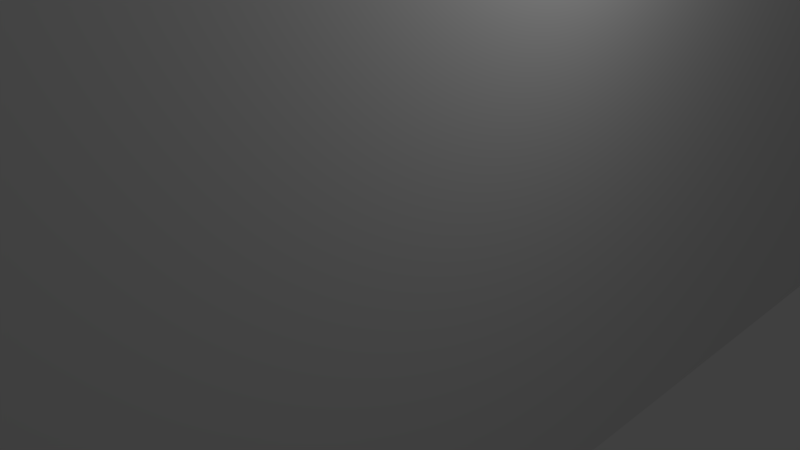 # Source: mykvartira.blend  (saved by Blender 2.70.0; exported with 4.5.12 LTS)
import bpy
from mathutils import Matrix  # noqa: F401  (used for matrix-valued properties, if any)

bpy.ops.wm.read_factory_settings(use_empty=True)
scene = bpy.context.scene
scene.name = 'Scene'

# ---- collections
col_collection_1 = bpy.data.collections.new('Collection 1'); scene.collection.children.link(col_collection_1)

# ---- world
world_world = bpy.data.worlds.new('World'); scene.world = world_world
world_world.color = (0.05088, 0.05088, 0.05088)
world_world.use_sun_shadow = False
world_world.sun_shadow_jitter_overblur = 0.0
world_world.cycles.sampling_method = 'MANUAL'
world_world.cycles.sample_map_resolution = 256

# ---- cameras
cam_camera = bpy.data.cameras.new('Camera')
cam_camera.clip_end = 100.0
cam_camera.lens = 35.0
cam_camera.sensor_width = 32.0
cam_camera.sensor_height = 18.0
cam_camera.ortho_scale = 7.314
cam_camera.dof.focus_distance = 0.0
cam_camera.dof.aperture_fstop = 128.0

# ---- lights
light_lamp = bpy.data.lights.new('Lamp', 'POINT')
light_lamp.transmission_factor = 0.0
light_lamp.cutoff_distance = 30.0
light_lamp.energy = 100.0
light_lamp.shadow_buffer_clip_start = 1.001
light_lamp.shadow_soft_size = 0.1
light_lamp.shadow_maximum_resolution = 0.006
light_lamp.use_absolute_resolution = True
light_lamp.cycles.use_multiple_importance_sampling = False

# ---- meshes
me_plane = bpy.data.meshes.new('Plane')
me_plane.from_pydata([(-51.68, -0.9156, -1.32), (-49.56, -0.9156, -1.32), (-51.68, 1.201, -1.32), (-49.56, 1.201, -1.32), (-64.87, 43.44, -1.32), (-64.87, 37.82, -1.32), (-49.56, 51.33, -1.32), (-51.68, 51.33, -1.32), (-64.87, 36.84, -1.32), (-51.68, 37.82, -1.32), (-49.56, 37.82, -1.32), (-49.56, 36.84, -1.32), (-74.54, 6.033, -1.32), (-73.62, 6.033, -1.32), (-73.62, 10.83, -1.32), (-74.54, 10.83, -1.32), (-70.51, 27.14, -1.32), (-70.51, 26.28, -1.32), (-74.54, 21.47, -1.32), (-73.62, 21.47, -1.32), (-73.62, 26.28, -1.32), (-74.54, 26.28, -1.32), (-74.54, 27.14, -1.32), (-73.62, 27.14, -1.32), (-73.62, 28.06, -1.32), (-74.54, 28.06, -1.32), (-74.54, 34.27, -1.32), (-73.62, 34.27, -1.32), (-73.62, 36.22, -1.32), (-73.62, 38.04, -1.32), (-74.54, 38.04, -1.32), (-74.54, 36.22, -1.32), (-75.35, 36.22, -1.32), (-75.35, 38.04, -1.32), (-64.0, 36.84, -1.32), (-64.0, 37.82, -1.32), (-61.0, 52.46, -1.32), (-61.0, 53.6, -1.32), (-61.0, 51.33, -1.32), (-49.56, 53.6, -1.32), (-107.1, 38.04, -1.32), (-109.7, 38.04, -1.32), (-109.7, 36.22, -1.32), (-107.1, 36.22, -1.32), (-107.1, 32.33, -1.32), (-109.7, 32.33, -1.32), (-109.7, 21.89, -1.32), (-107.1, 21.89, -1.32), (-109.7, 11.9, -1.32), (-107.1, 11.9, -1.32), (-107.1, 11.9, -1.32), (-109.7, 11.9, -1.32), (-109.7, 1.201, -1.32), (-109.7, -0.9156, -1.32), (-107.1, -0.9156, -1.32), (-107.1, 1.201, -1.32), (-95.84, 1.201, -1.32), (-95.84, -0.9156, -1.32), (-87.78, -0.9156, -1.32), (-87.78, 1.201, -1.32), (-86.68, 1.201, -1.32), (-86.68, -0.9156, -1.32), (-74.54, -0.9156, -1.32), (-74.54, 1.201, -1.32), (-73.62, 1.201, -1.32), (-73.62, -0.9156, -1.32), (-72.37, -0.9156, -1.32), (-72.37, 1.201, -1.32), (-69.97, 1.201, -1.32), (-69.97, -0.9156, -1.32), (-65.36, -0.9156, -1.32), (-65.36, 1.201, -1.32), (-57.32, 1.201, -1.32), (-57.32, -0.9156, -1.32), (-53.95, -0.9156, -1.32), (-53.95, 1.201, -1.32), (-53.04, 1.201, -1.32), (-53.04, -0.9156, -1.32), (-52.3, 27.14, -1.32), (-52.3, 26.21, -1.32), (-53.38, 26.21, -1.32), (-53.38, 27.14, -1.32), (-54.24, 27.14, -1.32), (-54.24, 26.21, -1.32), (-64.0, 26.21, -1.32), (-64.87, 26.21, -1.32), (-64.87, 27.14, -1.32), (-64.0, 27.14, -1.32), (-64.87, 28.91, -1.32), (-64.0, 28.91, -1.32), (-64.0, 28.91, -1.32), (-64.87, 28.91, -1.32), (-64.87, 29.7, -1.32), (-64.0, 29.7, -1.32), (-64.87, 32.36, -1.32), (-64.0, 32.36, -1.32), (-64.0, 32.36, -1.32), (-64.87, 32.36, -1.32), (-64.0, 52.46, -1.32), (-64.87, 52.46, -1.32), (-64.87, 51.33, -1.32), (-64.0, 51.33, -1.32), (-64.0, 47.76, -1.32), (-64.87, 47.76, -1.32), (-64.0, 43.44, -1.32), (-51.68, -0.9156, -1.32), (-51.68, 1.201, -1.32), (-51.68, -0.9156, -1.328), (-51.68, 1.201, -1.328), (-51.68, 36.84, -1.32), (-51.68, 27.14, -1.32), (-51.68, 53.6, -1.32), (-51.68, 52.46, -1.32), (-49.56, 52.46, -1.32), (-49.56, 27.14, -1.32), (-49.56, 26.21, -1.32), (-51.68, 26.21, -1.32), (-74.54, 1.342, -1.32), (-72.37, 6.033, -1.32), (-72.37, 1.342, -1.32), (-73.62, 63.09, -1.32), (-74.54, 63.09, -1.32), (-75.35, 63.09, -1.32), (-73.62, 65.46, -1.32), (-74.54, 65.46, -1.32), (-75.35, 65.46, -1.32), (-60.79, 63.09, -1.32), (-60.79, 65.46, -1.32), (-60.79, 63.09, -1.32), (-60.79, 65.46, -1.32), (-59.21, 63.09, -1.32), (-59.21, 65.46, -1.32), (-60.79, 60.05, -1.32), (-59.21, 60.05, -1.32), (-51.8, 27.14, -1.32), (-51.68, 27.14, -1.32), (-53.95, -9.828, -1.32), (-53.04, -9.828, -1.32), (-53.95, -10.68, -1.32), (-53.04, -10.68, -1.32), (-86.68, -9.828, -1.32), (-86.68, -10.68, -1.32), (-87.78, -9.828, -1.32), (-87.78, -10.68, -1.32), (-86.68, -1.013, -1.32), (-87.78, -1.013, -1.32), (-51.68, -0.9156, 6.458), (-49.56, -0.9156, 6.458), (-51.68, 1.201, 6.458), (-49.56, 1.201, 6.458), (-64.87, 43.44, 6.458), (-64.87, 37.82, 6.458), (-49.56, 51.33, 6.458), (-51.68, 51.33, 6.458), (-64.87, 36.84, 6.458), (-51.68, 37.82, 6.458), (-49.56, 37.82, 6.458), (-49.56, 36.84, 6.458), (-74.54, 6.033, 6.458), (-73.62, 6.033, 6.458), (-73.62, 10.83, 6.458), (-74.54, 10.83, 6.458), (-70.51, 27.14, 6.458), (-70.51, 26.28, 6.458), (-74.54, 21.47, 6.458), (-73.62, 21.47, 6.458), (-73.62, 26.28, 6.458), (-74.54, 26.28, 6.458), (-74.54, 27.14, 6.458), (-73.62, 27.14, 6.458), (-73.62, 28.06, 6.458), (-74.54, 28.06, 6.458), (-74.54, 34.27, 6.458), (-73.62, 34.27, 6.458), (-73.62, 36.22, 6.458), (-73.62, 38.04, 6.458), (-74.54, 36.22, 6.458), (-75.35, 36.22, 6.458), (-75.35, 38.04, 6.458), (-64.0, 36.84, 6.458), (-64.0, 37.82, 6.458), (-61.0, 52.46, 6.458), (-61.0, 53.6, 6.458), (-61.0, 51.33, 6.458), (-49.56, 53.6, 6.458), (-107.1, 38.04, 6.458), (-109.7, 38.04, 6.458), (-109.7, 36.22, 6.458), (-107.1, 36.22, 6.458), (-107.1, 32.33, 6.458), (-109.7, 32.33, 6.458), (-109.7, 21.89, 6.458), (-107.1, 21.89, 6.458), (-109.7, 11.9, 6.458), (-107.1, 11.9, 6.458), (-107.1, 11.9, 6.458), (-109.7, 11.9, 6.458), (-107.1, -0.9156, 6.458), (-95.84, 1.201, 6.458), (-95.84, -0.9156, 6.458), (-87.78, -0.9156, 6.458), (-87.78, 1.201, 6.458), (-86.68, 1.201, 6.458), (-86.68, -0.9156, 6.458), (-74.54, -0.9156, 6.458), (-74.54, 1.201, 6.458), (-73.62, 1.201, 6.458), (-73.62, -0.9156, 6.458), (-72.37, -0.9156, 6.458), (-72.37, 1.201, 6.458), (-69.97, 1.201, 6.458), (-69.97, -0.9156, 6.458), (-65.36, -0.9156, 6.458), (-65.36, 1.201, 6.458), (-57.32, 1.201, 6.458), (-57.32, -0.9156, 6.458), (-53.95, -0.9156, 6.458), (-53.95, 1.201, 6.458), (-53.04, 1.201, 6.458), (-53.04, -0.9156, 6.458), (-52.3, 27.14, 6.458), (-52.3, 26.21, 6.458), (-53.38, 26.21, 6.458), (-53.38, 27.14, 6.458), (-54.24, 27.14, 6.458), (-54.24, 26.21, 6.458), (-64.0, 26.21, 6.458), (-64.87, 26.21, 6.458), (-64.87, 27.14, 6.458), (-64.0, 27.14, 6.458), (-64.87, 28.91, 6.458), (-64.0, 28.91, 6.458), (-64.0, 28.91, 6.458), (-64.87, 28.91, 6.458), (-64.87, 29.7, 6.458), (-64.0, 29.7, 6.458), (-64.87, 32.36, 6.458), (-64.0, 32.36, 6.458), (-64.0, 32.36, 6.458), (-64.87, 32.36, 6.458), (-64.0, 52.46, 6.458), (-64.87, 52.46, 6.458), (-64.87, 51.33, 6.458), (-64.0, 51.33, 6.458), (-64.0, 47.76, 6.458), (-64.87, 47.76, 6.458), (-64.0, 43.44, 6.458), (-51.68, -0.9156, 6.458), (-51.68, 1.201, 6.458), (-51.68, -0.9156, 6.45), (-51.68, 1.201, 6.45), (-51.68, 36.84, 6.458), (-51.68, 27.14, 6.458), (-51.68, 53.6, 6.458), (-49.56, 52.46, 6.458), (-49.56, 27.14, 6.458), (-49.56, 26.21, 6.458), (-51.68, 26.21, 6.458), (-74.54, 1.342, 6.458), (-72.37, 6.033, 6.458), (-72.37, 1.342, 6.458), (-73.62, 63.09, 6.458), (-75.35, 63.09, 6.458), (-73.62, 65.46, 6.458), (-74.54, 65.46, 6.458), (-75.35, 65.46, 6.458), (-60.79, 63.09, 6.458), (-60.79, 65.46, 6.458), (-60.79, 63.09, 6.458), (-60.79, 65.46, 6.458), (-59.21, 63.09, 6.458), (-59.21, 65.46, 6.458), (-60.79, 60.05, 6.458), (-59.21, 60.05, 6.458), (-51.8, 27.14, 6.458), (-51.68, 27.14, 6.458), (-53.95, -9.828, 6.458), (-53.04, -9.828, 6.458), (-53.95, -10.68, 6.458), (-53.04, -10.68, 6.458), (-86.68, -9.828, 6.458), (-86.68, -10.68, 6.458), (-87.78, -9.828, 6.458), (-87.78, -10.68, 6.458), (-86.68, -1.013, 6.458), (-87.78, -1.013, 6.458), (-64.0, 26.21, 11.08), (-64.87, 26.21, 11.08), (-64.87, 27.14, 11.08), (-64.0, 27.14, 11.08), (-51.68, -0.9156, 17.5), (-49.56, -0.9156, 17.5), (-51.68, 1.201, 17.5), (-49.56, 1.201, 17.5), (-64.87, 43.44, 17.5), (-64.87, 37.82, 17.5), (-49.56, 51.33, 17.5), (-51.68, 51.33, 17.5), (-64.87, 36.84, 17.5), (-51.68, 37.82, 17.5), (-49.56, 37.82, 17.5), (-49.56, 36.84, 17.5), (-74.54, 6.033, 17.5), (-73.62, 6.033, 17.5), (-73.62, 10.83, 17.5), (-74.54, 10.83, 17.5), (-70.51, 27.14, 17.5), (-70.51, 26.28, 17.5), (-74.54, 21.47, 17.5), (-73.62, 21.47, 17.5), (-73.62, 26.28, 17.5), (-74.54, 26.28, 17.5), (-74.54, 27.14, 17.5), (-73.62, 27.14, 17.5), (-73.62, 28.06, 17.5), (-74.54, 28.06, 17.5), (-74.54, 34.27, 17.5), (-73.62, 34.27, 17.5), (-73.62, 36.22, 17.5), (-73.62, 38.04, 17.5), (-74.54, 38.04, 17.5), (-74.54, 36.22, 17.5), (-75.35, 36.22, 17.5), (-75.35, 38.04, 17.5), (-64.0, 36.84, 17.5), (-64.0, 37.82, 17.5), (-61.0, 52.46, 17.5), (-61.0, 53.6, 17.5), (-61.0, 51.33, 17.5), (-49.56, 53.6, 17.5), (-107.1, 38.04, 17.5), (-109.7, 38.04, 17.5), (-109.7, 36.22, 17.5), (-107.1, 36.22, 17.5), (-107.1, 32.33, 17.5), (-109.7, 32.33, 17.5), (-109.7, 21.89, 17.5), (-107.1, 21.89, 17.5), (-107.1, 11.9, 17.5), (-109.7, 11.9, 17.5), (-95.84, 1.201, 17.5), (-95.84, -0.9156, 17.5), (-87.78, -0.9156, 17.5), (-87.78, 1.201, 17.5), (-86.68, 1.201, 17.5), (-86.68, -0.9156, 17.5), (-74.54, -0.9156, 17.5), (-74.54, 1.201, 17.5), (-73.62, 1.201, 17.5), (-73.62, -0.9156, 17.5), (-72.37, -0.9156, 17.5), (-72.37, 1.201, 17.5), (-69.97, 1.201, 17.5), (-69.97, -0.9156, 17.5), (-57.32, 1.201, 17.5), (-57.32, -0.9156, 17.5), (-53.95, -0.9156, 17.5), (-53.95, 1.201, 17.5), (-53.04, 1.201, 17.5), (-53.04, -0.9156, 17.5), (-52.3, 27.14, 17.5), (-52.3, 26.21, 17.5), (-53.38, 26.21, 17.5), (-53.38, 27.14, 17.5), (-54.24, 27.14, 17.5), (-54.24, 26.21, 17.5), (-64.0, 26.21, 17.5), (-64.87, 26.21, 17.5), (-64.87, 27.14, 17.5), (-64.0, 27.14, 17.5), (-64.0, 28.91, 17.5), (-64.87, 28.91, 17.5), (-64.87, 29.7, 17.5), (-64.0, 29.7, 17.5), (-64.0, 32.36, 17.5), (-64.87, 32.36, 17.5), (-64.0, 52.46, 17.5), (-64.87, 52.46, 17.5), (-64.87, 51.33, 17.5), (-64.0, 51.33, 17.5), (-64.0, 47.76, 17.5), (-64.87, 47.76, 17.5), (-64.0, 43.44, 17.5), (-51.68, 36.84, 17.5), (-51.68, 27.14, 17.5), (-51.68, 53.6, 17.5), (-51.68, 52.46, 17.5), (-49.56, 52.46, 17.5), (-49.56, 27.14, 17.5), (-49.56, 26.21, 17.5), (-51.68, 26.21, 17.5), (-74.54, 1.342, 17.5), (-72.37, 6.033, 17.5), (-72.37, 1.342, 17.5), (-73.62, 63.09, 17.5), (-74.54, 63.09, 17.5), (-75.35, 63.09, 17.5), (-73.62, 65.46, 17.5), (-74.54, 65.46, 17.5), (-75.35, 65.46, 17.5), (-60.79, 63.09, 17.5), (-60.79, 65.46, 17.5), (-60.79, 63.09, 17.5), (-60.79, 65.46, 17.5), (-59.21, 63.09, 17.5), (-59.21, 65.46, 17.5), (-60.79, 60.05, 17.5), (-59.21, 60.05, 17.5), (-107.0, 20.66, -1.32), (-74.55, 20.66, -1.32), (-107.0, 21.41, -1.32), (-74.55, 21.41, -1.32), (-73.62, 20.66, -1.32), (-73.62, 21.41, -1.32), (-74.55, 16.48, -1.32), (-73.62, 16.48, -1.32), (-95.84, -0.9156, 6.458), (-95.84, -0.9156, 2.569), (-107.1, -0.9156, -1.32), (-107.1, -0.9156, 6.458), (-107.1, 11.86, 6.458), (-107.1, 1.201, 2.569), (-107.1, 11.9, 2.569), (-109.7, 11.9, 2.569), (-109.7, 1.201, 2.569), (-107.7, 11.87, 6.458), (-107.1, -0.9156, 2.569), (-109.7, -0.9156, 2.569), (-95.84, 1.201, 2.569), (-109.7, 27.11, -1.32), (-109.7, 32.33, 2.569), (-109.7, 21.89, 2.569), (-107.1, 27.11, -1.32), (-107.1, 21.89, 2.569), (-107.1, 32.33, 2.569), (-108.4, 32.33, 6.458), (-108.4, 21.89, 6.458), (-109.7, 21.89, 4.513), (-107.1, 21.89, 4.513), (-109.7, 32.33, 4.513), (-109.7, 27.11, 4.513), (-107.1, 32.33, 4.513), (-107.1, 27.11, 4.513), (-109.7, 24.5, 4.513), (-107.1, 29.72, 4.513), (-109.7, 29.72, 4.513), (-107.1, 24.5, 4.513), (-109.7, 32.1, 17.5), (-64.0, 36.15, 17.5), (-64.87, 36.15, 17.5), (-107.1, 1.201, 17.5), (-109.7, 1.201, 17.5), (-107.1, -0.9156, 17.5), (-109.7, -0.9156, 17.5)], [(419, 197)], [(0, 2, 3, 1), (113, 6, 7, 112, 111, 39), (109, 34, 35, 9), (20, 19, 18, 21), (33, 122, 121, 120, 29, 30), (28, 27, 26, 31), (22, 25, 24, 23, 20, 21), (40, 33, 32, 43), (42, 41, 40, 43), (45, 42, 43, 44), (46, 429, 45, 44, 432, 47), (23, 16, 17, 20), (50, 51, 48, 49), (51, 46, 47, 50), (55, 54, 53, 52), (55, 52, 51, 50), (56, 57, 54, 55), (59, 58, 57, 56), (60, 61, 58, 59), (63, 62, 61, 60), (63, 67, 64), (68, 69, 66, 67), (75, 74, 73, 72), (31, 32, 33, 30, 29, 28), (72, 73, 70, 71), (76, 77, 74, 75), (2, 0, 77, 76), (80, 79, 78, 81), (83, 80, 81, 82), (84, 83, 82, 87), (217, 357, 358, 218), (91, 90, 87, 86), (92, 93, 90, 91), (96, 97, 94, 95), (98, 36, 38, 101), (100, 99, 98, 101), (103, 100, 101, 102), (5, 4, 104, 35), (97, 96, 93, 92), (109, 9, 10, 11), (34, 8, 5, 35), (0, 2, 108, 107), (9, 7, 6, 10), (110, 109, 11, 114), (116, 110, 114, 115), (2, 116, 115, 3), (64, 63, 117, 12, 15, 14, 13, 118, 119, 67), (122, 125, 124, 123, 120, 121), (7, 38, 36, 37, 111, 112), (123, 127, 126, 120), (127, 129, 128, 126), (129, 131, 130, 128), (130, 133, 132, 128), (74, 77, 137, 136), (136, 137, 139, 138), (136, 138, 141, 140), (140, 141, 143, 142), (140, 142, 145, 144), (65, 62, 63, 64, 67, 66), (150, 151, 295, 294), (86, 85, 287, 288), (271, 269, 403, 405), (256, 255, 388, 389), (208, 350, 349, 207), (195, 192, 337, 338), (274, 220, 360, 384), (219, 359, 356, 216), (180, 246, 382, 325), (84, 87, 289, 286), (183, 153, 297, 328), (195, 196, 193, 194), (225, 365, 366, 226), (420, 195, 196, 425), (270, 271, 405, 404), (149, 256, 389, 293), (190, 435, 189, 334, 335), (205, 206, 209), (234, 372, 375, 239), (215, 355, 354, 214), (245, 244, 380, 381), (214, 213, 212, 215), (253, 182, 327, 385), (229, 369, 364, 224), (179, 251, 383, 324), (152, 254, 387, 296), (238, 374, 373, 235), (260, 393, 351, 209), (214, 354, 357, 217), (159, 303, 392, 259), (238, 237, 236, 239), (188, 177, 322, 333), (207, 349, 346, 204), (205, 347, 391, 258), (216, 356, 355, 215), (259, 392, 393, 260), (242, 245, 381, 378), (146, 249, 250, 148), (222, 362, 365, 225), (269, 268, 402, 403), (155, 180, 325, 299), (184, 253, 385, 329), (233, 371, 372, 234), (164, 165, 309, 308), (258, 391, 302, 158), (244, 243, 379, 380), (267, 266, 268, 269), (224, 364, 363, 223), (261, 266, 400, 394), (216, 276, 277, 219), (276, 278, 279, 277), (276, 280, 281, 278), (280, 282, 283, 281), (280, 284, 285, 282), (177, 176, 321, 322), (129, 127, 267, 269), (43, 32, 177, 188), (145, 285, 284, 144), (416, 198, 428, 417, 199), (13, 159, 259, 118), (72, 214, 217, 75), (119, 260, 209, 67), (96, 238, 235, 93), (6, 113, 254, 152), (34, 109, 251, 179), (126, 128, 268, 266), (111, 37, 182, 253), (87, 229, 224, 82), (144, 284, 280, 140), (103, 102, 244, 245), (422, 421, 55, 50, 49), (92, 234, 239, 97), (3, 115, 256, 149), (130, 131, 271, 270), (83, 225, 226, 84), (38, 7, 153, 183), (142, 282, 285, 145), (35, 104, 246, 180), (52, 424, 423, 48, 51), (167, 164, 308, 311, 312, 315, 171, 168), (136, 276, 216, 74), (50, 47, 433, 438, 192, 195), (66, 208, 207, 65), (115, 114, 255, 256), (131, 129, 269, 271), (58, 200, 285, 145), (4, 5, 151, 150), (122, 33, 178, 262), (75, 217, 218, 76), (23, 24, 170, 169), (77, 219, 277, 137), (97, 239, 236, 94), (46, 51, 196, 191, 437, 431), (10, 6, 152, 156), (12, 158, 161, 15), (33, 40, 185, 178), (61, 144, 284, 203), (0, 1, 147, 146), (104, 4, 150, 246), (58, 200, 199, 417, 57), (29, 120, 261, 175), (24, 25, 171, 170), (139, 279, 278, 138), (95, 237, 238, 96), (7, 9, 155, 153), (63, 205, 209, 67), (14, 160, 159, 13), (132, 133, 273, 272), (85, 227, 228, 86), (37, 36, 181, 182), (106, 248, 247, 105), (56, 428, 198, 201, 59), (1, 3, 149, 147), (123, 124, 264, 263), (0, 146, 219, 77), (31, 26, 172, 176), (94, 236, 237, 95), (51, 48, 423, 193, 196), (15, 161, 160, 14), (69, 211, 208, 66), (133, 130, 270, 273), (84, 226, 227, 85), (108, 250, 249, 107), (124, 125, 265, 264), (76, 218, 148, 2), (27, 28, 174, 173), (137, 277, 279, 139), (49, 50, 195, 194, 422), (116, 2, 148, 257), (67, 209, 210, 68), (20, 17, 163, 166), (128, 132, 272, 268), (90, 232, 229, 87), (113, 39, 184, 254), (61, 203, 200, 58), (125, 122, 262, 265), (26, 27, 173, 172), (36, 98, 240, 181), (48, 49, 422, 194, 193, 423), (11, 10, 156, 157), (16, 23, 169, 162), (101, 38, 183, 243), (86, 228, 233, 91), (41, 42, 187, 186), (110, 116, 257, 252), (59, 201, 202, 60), (8, 34, 179, 154), (81, 223, 220, 78), (140, 280, 276, 136), (68, 210, 211, 69), (17, 16, 162, 163), (78, 220, 274, 134), (40, 41, 186, 185), (5, 8, 154, 151), (79, 221, 222, 80), (138, 278, 281, 141), (99, 100, 242, 241), (73, 215, 212, 70), (361, 362, 222, 221, 257, 390), (110, 135, 275, 252), (88, 230, 231, 89), (44, 43, 188, 189, 441, 434), (2, 148, 250, 108), (62, 204, 203, 61), (114, 11, 157, 255), (127, 123, 263, 267), (78, 79, 221, 220), (28, 29, 175, 174), (143, 283, 282, 142), (98, 99, 241, 240), (71, 213, 214, 72), (19, 20, 166, 165), (134, 274, 275, 135), (93, 235, 232, 90), (42, 45, 430, 439, 190, 187), (60, 202, 205, 63), (109, 110, 252, 251), (120, 126, 266, 261), (82, 224, 223, 81), (32, 31, 176, 177), (102, 101, 243, 244), (426, 427, 53, 418), (117, 258, 158, 12), (70, 212, 213, 71), (18, 19, 165, 164), (79, 116, 257, 221), (91, 233, 234, 92), (39, 111, 253, 184), (9, 35, 180, 155), (80, 222, 225, 83), (141, 281, 283, 143), (100, 103, 245, 242), (74, 216, 215, 73), (87, 84, 85, 86), (118, 259, 260, 119), (63, 205, 258, 117), (107, 249, 146, 0), (65, 207, 204, 62), (288, 287, 286, 289), (290, 291, 293, 292), (387, 329, 385, 386, 297, 296), (383, 299, 325, 324), (310, 311, 308, 309), (323, 320, 319, 394, 395, 396), (318, 321, 316, 317), (312, 311, 310, 313, 314, 315), (330, 333, 322, 323), (332, 333, 330, 331), (335, 334, 333, 332), (313, 310, 307, 306), (339, 338, 337, 336), (343, 340, 341, 342), (344, 343, 342, 345), (347, 344, 345, 346), (352, 351, 350, 353), (357, 354, 355, 356), (321, 318, 319, 320, 323, 322), (358, 357, 356, 359), (292, 358, 359, 290), (365, 362, 363, 364), (366, 365, 364, 369), (368, 367, 366, 369), (371, 368, 369, 370), (372, 371, 370, 373), (376, 379, 328, 326), (378, 379, 376, 377), (381, 380, 379, 378), (295, 325, 382, 294), (375, 372, 373, 374), (383, 301, 300, 299), (324, 325, 295, 298), (299, 300, 296, 297), (384, 388, 301, 383), (390, 389, 388, 384), (292, 293, 389, 390), (348, 351, 393, 392, 303, 304, 305, 302, 391, 347), (396, 395, 394, 397, 398, 399), (297, 386, 385, 327, 326, 328), (397, 394, 400, 401), (403, 402, 404, 405), (404, 402, 406, 407), (349, 350, 351, 348, 347, 346), (169, 170, 314, 313), (262, 178, 323, 396), (191, 196, 339, 336), (156, 152, 296, 300), (158, 302, 305, 161), (178, 185, 330, 323), (85, 84, 286, 287), (246, 150, 294, 382), (200, 342, 341, 199), (146, 147, 291, 290), (175, 261, 394, 319), (170, 171, 315, 314), (192, 436, 191, 336, 337), (153, 155, 299, 297), (160, 304, 303, 159), (272, 273, 407, 406), (227, 367, 368, 228), (182, 181, 326, 327), (198, 340, 343, 201), (147, 149, 293, 291), (263, 264, 398, 397), (146, 290, 359, 219), (176, 172, 316, 321), (211, 353, 350, 208), (161, 305, 304, 160), (273, 270, 404, 407), (226, 366, 367, 227), (199, 341, 340, 198), (264, 265, 399, 398), (218, 358, 292, 148), (173, 174, 318, 317), (239, 375, 374, 238), (257, 148, 292, 390), (209, 351, 352, 210), (166, 163, 307, 310), (268, 272, 406, 402), (232, 370, 369, 229), (87, 86, 288, 289), (254, 184, 329, 387), (203, 345, 342, 200), (265, 262, 396, 399), (172, 173, 317, 316), (181, 240, 376, 326), (157, 156, 300, 301), (162, 169, 313, 306), (243, 183, 328, 379), (228, 368, 371, 233), (186, 187, 332, 331), (201, 343, 344, 202), (154, 179, 324, 298), (252, 257, 390, 384), (223, 363, 360, 220), (210, 352, 353, 211), (163, 162, 306, 307), (185, 186, 331, 330), (151, 154, 298, 295), (266, 267, 401, 400), (241, 242, 378, 377), (25, 22, 21, 18, 164, 167, 168, 171), (189, 188, 333, 334), (204, 346, 345, 203), (255, 157, 301, 388), (267, 263, 397, 401), (174, 175, 319, 318), (240, 241, 377, 376), (196, 195, 338, 339), (165, 166, 310, 309), (235, 373, 370, 232), (187, 190, 335, 332), (202, 344, 347, 205), (251, 252, 384, 383), (362, 361, 390, 384, 360, 363), (78, 134, 116, 79), (32, 31, 117, 63, 60, 59, 56, 55, 50, 47, 432, 44, 43), (408, 410, 411, 409), (411, 413, 412, 409), (412, 415, 414, 409), (424, 52, 53, 427), (423, 422, 49, 48), (424, 52, 55, 421), (423, 424, 421, 422), (57, 417, 426, 418, 54), (428, 417, 57, 56), (421, 428, 56, 55), (426, 417, 428, 421), (76, 75, 72, 71, 67, 119, 118, 13, 14, 20, 17, 85, 84, 83, 80, 79, 116, 2, 108), (47, 432, 44, 434, 441, 444, 442, 446, 438, 433), (45, 429, 46, 431, 437, 443, 440, 445, 439, 430), (192, 438, 437, 191, 436), (443, 437, 438, 446, 442, 444, 441, 439, 445, 440), (189, 435, 190, 439, 441), (447, 335, 334, 337, 336), (60, 63, 67, 71, 70, 73, 74, 136, 140, 144, 61), (109, 34, 96, 93, 90, 87, 82, 81, 78, 134, 135, 110), (8, 97, 96, 34), (15, 12, 13, 14), (14, 15, 414, 415), (12, 117, 31, 26, 27, 24, 23, 20, 14, 13), (109, 110, 116, 79, 80, 83, 84, 85, 17, 16, 23, 24, 27, 28, 29, 120, 126, 128, 132, 37, 111, 112, 7, 9), (374, 375, 449, 448), (453, 451, 450, 452), (298, 324, 448, 449), (380, 382, 294, 381), (424, 427, 426, 421), (315, 316, 317, 314), (305, 308, 309, 304), (340, 341, 452, 450), (451, 339, 338, 450)])
me_plane.use_remesh_preserve_volume = False
me_plane.use_remesh_preserve_attributes = False
me_plane.use_mirror_vertex_groups = False
me_plane.update()

# ---- objects
ob_plane = bpy.data.objects.new('Plane', me_plane)
ob_lamp = bpy.data.objects.new('Lamp', light_lamp)
ob_camera = bpy.data.objects.new('Camera', cam_camera)

# ---- transforms, parenting, visibility, modifiers, constraints
ob_plane.location = (34.42, -22.04, -2.478)
ob_plane.scale = (0.6525, 0.6525, 0.6525)
ob_plane.lineart.crease_threshold = 0.0
ob_lamp.location = (4.076, 1.005, 5.904)
ob_lamp.rotation_euler = (0.6503, 0.05522, 1.866)
ob_lamp.lock_rotations_4d = False
ob_lamp.empty_display_type = 'ARROWS'
ob_lamp.color = (0.0, 0.0, 0.0, 0.0)
ob_lamp.lineart.crease_threshold = 0.0
ob_camera.location = (7.481, -6.508, 5.344)
ob_camera.rotation_euler = (1.109, 0.01082, 0.8149)
ob_camera.lock_rotations_4d = False
ob_camera.empty_display_type = 'ARROWS'
ob_camera.color = (0.0, 0.0, 0.0, 0.0)
ob_camera.display_type = 'WIRE'
ob_camera.lineart.crease_threshold = 0.0

# ---- collection membership
col_collection_1.objects.link(ob_plane)
col_collection_1.objects.link(ob_lamp)
col_collection_1.objects.link(ob_camera)

# ---- scene / render settings (as saved in the file)
scene.camera = ob_camera
scene.frame_start = 1; scene.frame_end = 250; scene.frame_set(1)
scene.render.engine = 'BLENDER_EEVEE_NEXT'
scene.render.resolution_percentage = 50
scene.render.dither_intensity = 0.0
scene.cycles.use_denoising = False
scene.cycles.samples = 10
scene.cycles.sampling_pattern = 'TABULATED_SOBOL'
scene.cycles.light_sampling_threshold = 0.0
scene.cycles.use_adaptive_sampling = False
scene.cycles.use_light_tree = False
scene.cycles.blur_glossy = 0.0
scene.cycles.volume_bounces = 1
scene.cycles.pixel_filter_type = 'GAUSSIAN'
scene.cycles.sample_clamp_indirect = 0.0
scene.view_settings.view_transform = 'Standard'
scene.unit_settings.scale_length = 0.133
bpy.context.view_layer.update()
